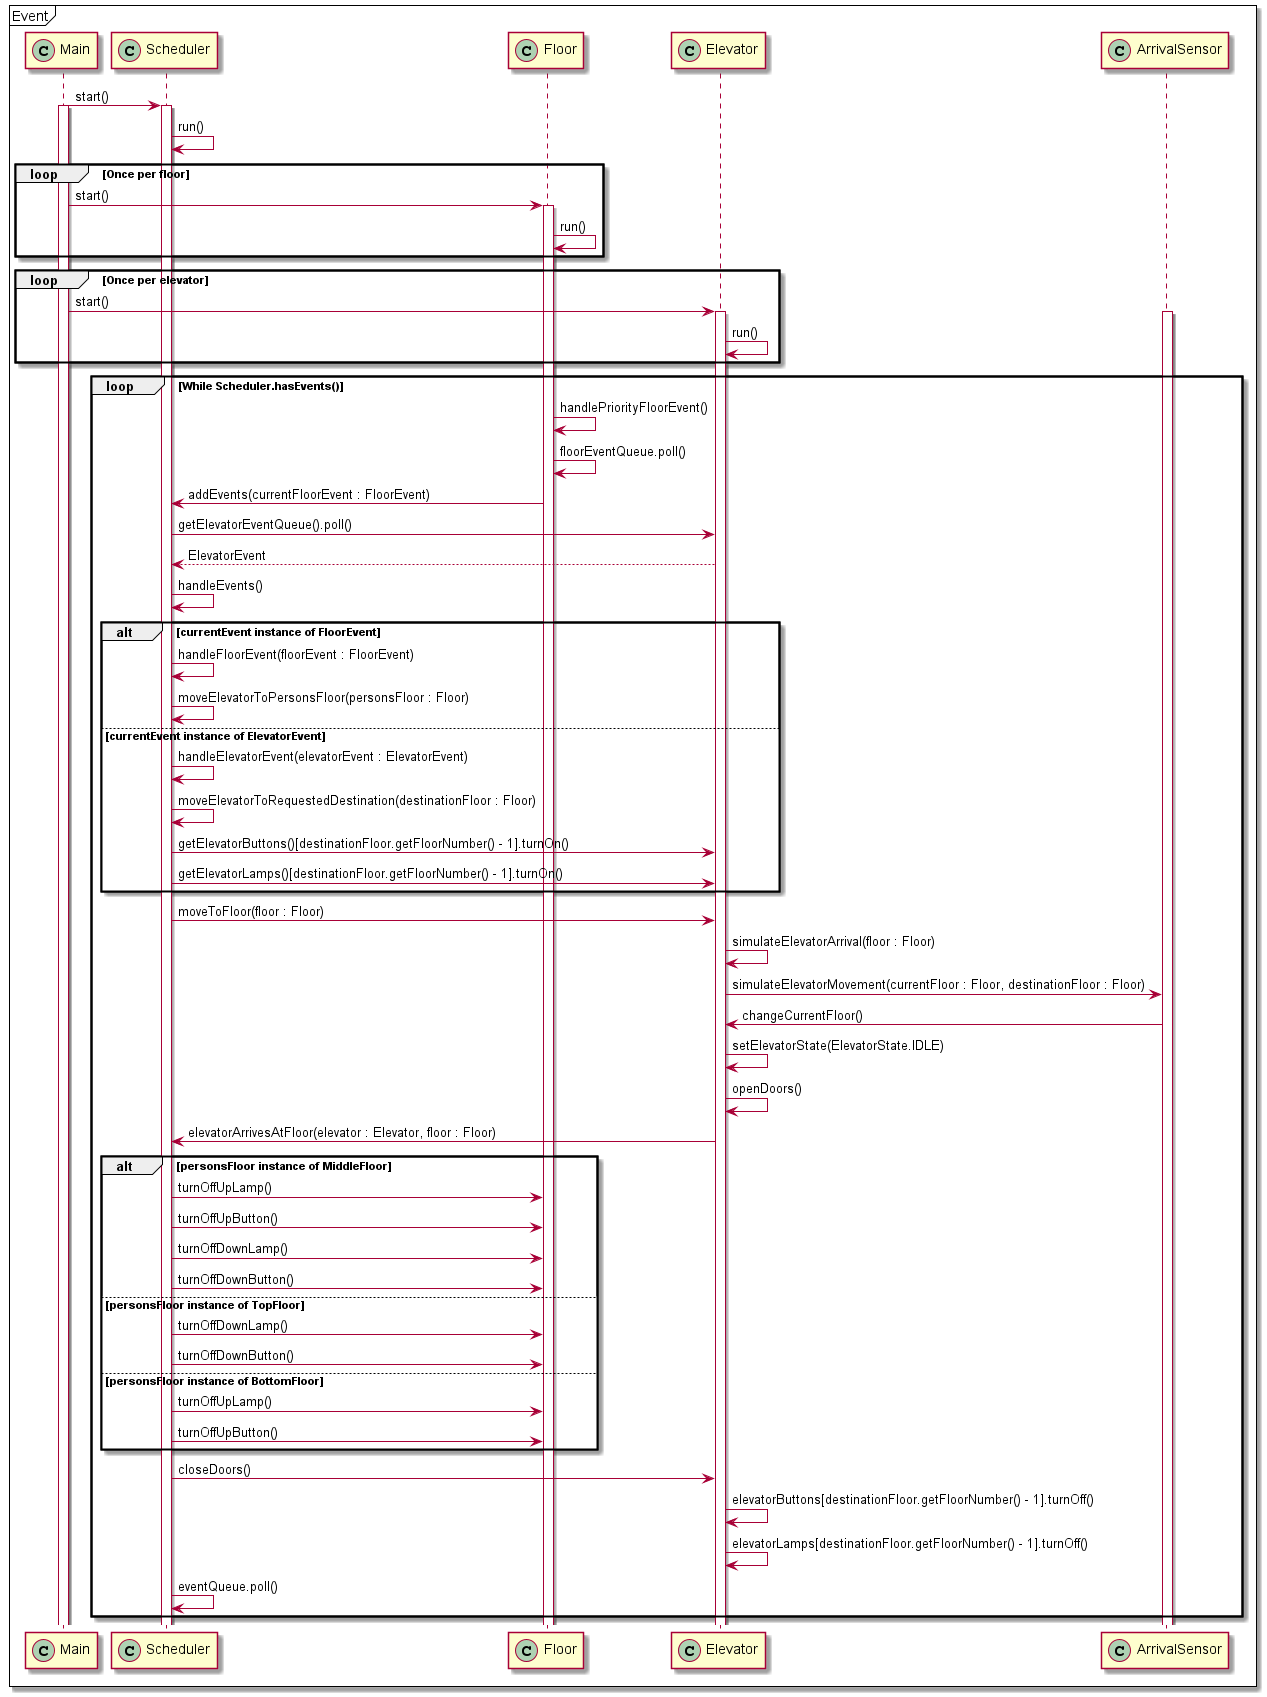

The diagram above was rendered by PlantUML. Its source (embedded in the PNG):
@startuml
mainframe Event

participant Main << (C,#ADD1B2) >>
participant Scheduler << (C,#ADD1B2) >>
participant Floor << (C,#ADD1B2) >>
participant Elevator << (C,#ADD1B2) >>
participant ArrivalSensor << (C,#ADD1B2) >>

Main -> Scheduler : start()
activate Main
activate Scheduler
Scheduler -> Scheduler : run()

loop Once per floor
    Main -> Floor : start()
    activate Floor
    Floor -> Floor : run()
end

loop Once per elevator
    Main -> Elevator : start()
    activate Elevator
    activate ArrivalSensor
    Elevator -> Elevator : run()
end

loop While Scheduler.hasEvents()
    Floor -> Floor : handlePriorityFloorEvent()
    Floor -> Floor : floorEventQueue.poll()
    Floor -> Scheduler : addEvents(currentFloorEvent : FloorEvent)
    Scheduler -> Elevator : getElevatorEventQueue().poll()
    Elevator -[dashed]> Scheduler : ElevatorEvent
    Scheduler -> Scheduler : handleEvents()
    alt currentEvent instance of FloorEvent
        Scheduler -> Scheduler : handleFloorEvent(floorEvent : FloorEvent)
        Scheduler -> Scheduler : moveElevatorToPersonsFloor(personsFloor : Floor)
    else currentEvent instance of ElevatorEvent
        Scheduler -> Scheduler : handleElevatorEvent(elevatorEvent : ElevatorEvent)
        Scheduler -> Scheduler : moveElevatorToRequestedDestination(destinationFloor : Floor)
        Scheduler -> Elevator : getElevatorButtons()[destinationFloor.getFloorNumber() - 1].turnOn()
        Scheduler -> Elevator : getElevatorLamps()[destinationFloor.getFloorNumber() - 1].turnOn()
    end
    Scheduler -> Elevator : moveToFloor(floor : Floor)
    Elevator -> Elevator : simulateElevatorArrival(floor : Floor)
    
    Elevator -> ArrivalSensor : simulateElevatorMovement(currentFloor : Floor, destinationFloor : Floor)
    ArrivalSensor -> Elevator : changeCurrentFloor()
    Elevator -> Elevator : setElevatorState(ElevatorState.IDLE)
    Elevator -> Elevator : openDoors()
    Elevator -> Scheduler : elevatorArrivesAtFloor(elevator : Elevator, floor : Floor)
    alt personsFloor instance of MiddleFloor
        Scheduler -> Floor : turnOffUpLamp()
        Scheduler -> Floor : turnOffUpButton()
        Scheduler -> Floor : turnOffDownLamp()
        Scheduler -> Floor : turnOffDownButton()
    else personsFloor instance of TopFloor
        Scheduler -> Floor : turnOffDownLamp()
        Scheduler -> Floor : turnOffDownButton()
    else personsFloor instance of BottomFloor
        Scheduler -> Floor : turnOffUpLamp()
        Scheduler -> Floor : turnOffUpButton()
    end
    Scheduler -> Elevator : closeDoors()
    Elevator -> Elevator : elevatorButtons[destinationFloor.getFloorNumber() - 1].turnOff()
    Elevator -> Elevator : elevatorLamps[destinationFloor.getFloorNumber() - 1].turnOff()
    Scheduler -> Scheduler : eventQueue.poll()
    
end

@enduml